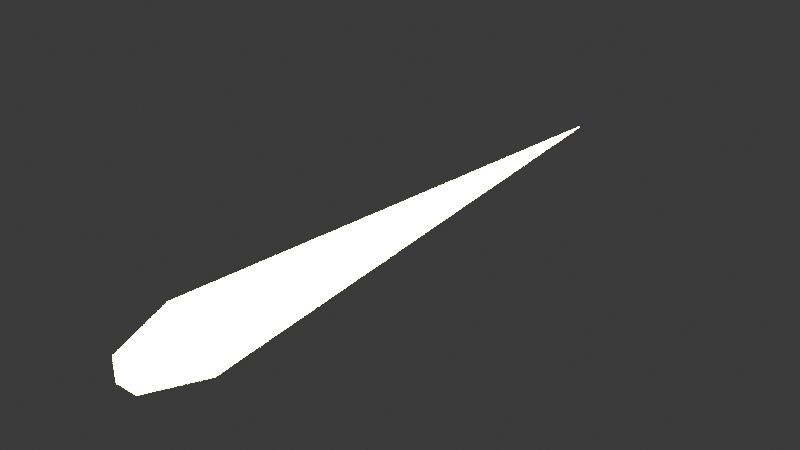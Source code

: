 # Source: missiles.blend  (saved by Blender 4.0.36; exported with 4.5.12 LTS)
import bpy
from mathutils import Matrix  # noqa: F401  (used for matrix-valued properties, if any)

bpy.ops.wm.read_factory_settings(use_empty=True)
scene = bpy.context.scene
scene.name = 'Scene'

# ---- materials (node trees are filled in below, after node groups)
mat_missile = bpy.data.materials.new('missile')
mat_missile.alpha_threshold = 0.0
mat_missile.use_transparent_shadow = False
mat_missile.roughness = 0.5
mat_missile.line_color = (0.0, 0.0, 0.0, 1.0)

# ---- material node trees
mat_missile.use_nodes = True; mat_missile.node_tree.nodes.clear()
_N = mat_missile.node_tree.nodes; _L = mat_missile.node_tree.links
n0 = _N.new('ShaderNodeOutputMaterial'); n0.name = 'Material Output'; n0.location = (300, 300)
n1 = _N.new('ShaderNodeEmission'); n1.name = 'Emission'; n1.location = (53, 287)
n1.inputs[0].default_value = (1.0, 0.7884, 0.0, 1.0)
n1.inputs[1].default_value = 300.0
_L.new(n1.outputs[0], n0.inputs[0])
n0.is_active_output = True

# ---- world
world_world = bpy.data.worlds.new('World'); scene.world = world_world
world_world.use_nodes = True; world_world.node_tree.nodes.clear()
_N = world_world.node_tree.nodes; _L = world_world.node_tree.links
n0 = _N.new('ShaderNodeOutputWorld'); n0.name = 'World Output'; n0.location = (300, 300)
n1 = _N.new('ShaderNodeBackground'); n1.name = 'Background'; n1.location = (10, 300)
n1.inputs[0].default_value = (0.05088, 0.05088, 0.05088, 1.0)
_L.new(n1.outputs[0], n0.inputs[0])
n0.is_active_output = True
world_world.color = (0.05088, 0.05088, 0.05088)
world_world.use_sun_shadow = False
world_world.sun_shadow_jitter_overblur = 0.0

# ---- meshes
me_missiles = bpy.data.meshes.new('missiles')
me_missiles.from_pydata([(-0.06298, -0.7347, 0.06298), (-0.06298, -0.7347, -0.06298), (-6.423e-08, 0.7347, 0.0), (-0.03099, -0.9, 0.03099), (0.06298, -0.7347, 0.06298), (0.06298, -0.7347, -0.06298), (0.03099, -0.9, -0.03099), (-0.03099, -0.9, -0.03099), (0.03099, -0.9, 0.03099)], [], [(0, 4, 2), (5, 4, 8, 6), (2, 4, 5), (5, 1, 2), (1, 0, 2), (0, 1, 7, 3), (6, 8, 3, 7), (1, 5, 6, 7), (4, 0, 3, 8)])
_uv = me_missiles.uv_layers.new(name='UVMap')
_uv.uv.foreach_set('vector', [0.625, 0.5, 0.875, 0.5, 0.625, 0.75, 0.375, 0.25, 0.625, 0.25, 0.625, 0.25, 0.375, 0.25, 0.625, 0.0, 0.625, 0.25, 0.375, 0.25, 0.125, 0.5, 0.375, 0.5, 0.125, 0.75, 0.375, 0.5, 0.625, 0.5, 0.375, 0.75, 0.625, 0.5, 0.375, 0.5, 0.375, 0.5, 0.625, 0.5, 0.375, 0.25, 0.625, 0.25, 0.625, 0.5, 0.375, 0.5, 0.375, 0.5, 0.125, 0.5, 0.125, 0.5, 0.375, 0.5, 0.875, 0.5, 0.625, 0.5, 0.625, 0.5, 0.875, 0.5])
me_missiles.materials.append(mat_missile)
me_missiles.use_mirror_vertex_groups = False
me_missiles.update()

# ---- objects
ob_missiles = bpy.data.objects.new('Missiles', me_missiles)

# ---- transforms, parenting, visibility, modifiers, constraints
ob_missiles.location = (0.0, 0.0, 0.0)
ob_missiles.lock_rotations_4d = False
ob_missiles.empty_display_type = 'ARROWS'
ob_missiles.lineart.crease_threshold = 0.0

# ---- collection membership
scene.collection.objects.link(ob_missiles)

# ---- scene / render settings (as saved in the file)
scene.frame_start = 1; scene.frame_end = 250; scene.frame_set(1)
scene.render.engine = 'BLENDER_EEVEE_NEXT'
scene.cycles.sampling_pattern = 'TABULATED_SOBOL'
bpy.context.view_layer.update()

# ---- added for rendering (the .blend has no active camera): camera
cam_auto = bpy.data.cameras.new('AutoCamera')
cam_auto.lens = 50.0
cam_auto.sensor_width = 36.0
cam_auto.clip_end = 1000.0
ob_auto_camera = bpy.data.objects.new('AutoCamera', cam_auto)
scene.collection.objects.link(ob_auto_camera)
ob_auto_camera.location = (1.52143, -1.90838, 1.21714)
ob_auto_camera.rotation_euler = (1.09748, -7.21219e-08, 0.694738)
scene.camera = ob_auto_camera
bpy.context.view_layer.update()
